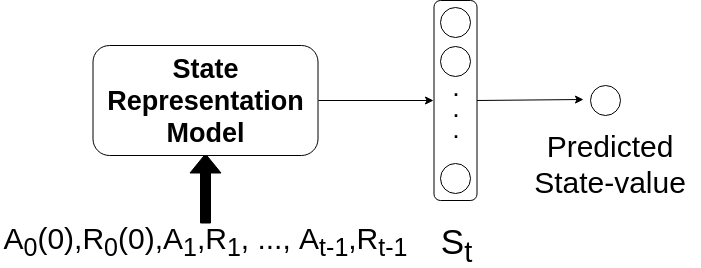

The diagram above was exported from draw.io. Its source (the exported page's mxGraphModel, read from the mxfile embedded in the PNG):
<mxGraphModel dx="1750" dy="512" grid="1" gridSize="10" guides="1" tooltips="1" connect="1" arrows="1" fold="1" page="1" pageScale="1" pageWidth="850" pageHeight="1100" math="0" shadow="0">
  <root>
    <mxCell id="0" />
    <mxCell id="1" parent="0" />
    <mxCell id="h5dv3pfC217P09hdyg8s-1" value="&lt;font style=&quot;font-size: 30px&quot;&gt;&lt;font style=&quot;font-size: 30px&quot;&gt;A&lt;sub&gt;0&lt;/sub&gt;(0),R&lt;sub&gt;0&lt;/sub&gt;(0),A&lt;sub&gt;1&lt;/sub&gt;,R&lt;sub&gt;1&lt;/sub&gt;, ..., A&lt;/font&gt;&lt;font style=&quot;font-size: 30px&quot;&gt;&lt;sub&gt;t-1&lt;/sub&gt;,R&lt;sub&gt;t-1&lt;/sub&gt;&lt;/font&gt;&lt;/font&gt;" style="text;html=1;strokeColor=none;fillColor=none;align=center;verticalAlign=middle;whiteSpace=wrap;rounded=0;" vertex="1" parent="1">
      <mxGeometry x="-850" y="403" width="410" height="30" as="geometry" />
    </mxCell>
    <mxCell id="h5dv3pfC217P09hdyg8s-2" value="&lt;font style=&quot;font-size: 35px&quot;&gt;S&lt;sub&gt;t&lt;/sub&gt;&lt;/font&gt;" style="text;html=1;strokeColor=none;fillColor=none;align=center;verticalAlign=middle;whiteSpace=wrap;rounded=0;" vertex="1" parent="1">
      <mxGeometry x="-424.5" y="398" width="60" height="47" as="geometry" />
    </mxCell>
    <mxCell id="h5dv3pfC217P09hdyg8s-4" value="" style="shape=flexArrow;endArrow=classic;html=1;exitX=0.5;exitY=0;exitDx=0;exitDy=0;fillColor=#000000;" edge="1" parent="1">
      <mxGeometry width="50" height="50" relative="1" as="geometry">
        <mxPoint x="-645" y="401" as="sourcePoint" />
        <mxPoint x="-645" y="331" as="targetPoint" />
      </mxGeometry>
    </mxCell>
    <mxCell id="h5dv3pfC217P09hdyg8s-5" value="&lt;font style=&quot;font-size: 27px&quot;&gt;&lt;b&gt;State Representation Model&lt;/b&gt;&lt;/font&gt;" style="rounded=1;whiteSpace=wrap;html=1;" vertex="1" parent="1">
      <mxGeometry x="-757.5" y="223" width="225" height="110" as="geometry" />
    </mxCell>
    <mxCell id="h5dv3pfC217P09hdyg8s-19" value="&lt;span style=&quot;font-size: 30px&quot;&gt;Predicted State-value&lt;/span&gt;" style="text;html=1;strokeColor=none;fillColor=none;align=center;verticalAlign=middle;whiteSpace=wrap;rounded=0;" vertex="1" parent="1">
      <mxGeometry x="-330" y="320" width="180" height="42" as="geometry" />
    </mxCell>
    <mxCell id="h5dv3pfC217P09hdyg8s-35" value="" style="endArrow=classic;html=1;fillColor=#000000;exitX=1;exitY=0.5;exitDx=0;exitDy=0;entryX=0.5;entryY=1;entryDx=0;entryDy=0;" edge="1" parent="1" source="h5dv3pfC217P09hdyg8s-5">
      <mxGeometry width="50" height="50" relative="1" as="geometry">
        <mxPoint x="-840" y="520" as="sourcePoint" />
        <mxPoint x="-417" y="278" as="targetPoint" />
      </mxGeometry>
    </mxCell>
    <mxCell id="h5dv3pfC217P09hdyg8s-36" value="" style="endArrow=classic;html=1;fillColor=#000000;exitX=0.5;exitY=0;exitDx=0;exitDy=0;entryX=-0.038;entryY=-0.184;entryDx=0;entryDy=0;entryPerimeter=0;" edge="1" parent="1">
      <mxGeometry width="50" height="50" relative="1" as="geometry">
        <mxPoint x="-374" y="278" as="sourcePoint" />
        <mxPoint x="-267" y="277" as="targetPoint" />
      </mxGeometry>
    </mxCell>
    <mxCell id="h5dv3pfC217P09hdyg8s-42" value="" style="rounded=1;whiteSpace=wrap;html=1;direction=south;" vertex="1" parent="1">
      <mxGeometry x="-416.5" y="178" width="43" height="200" as="geometry" />
    </mxCell>
    <mxCell id="h5dv3pfC217P09hdyg8s-43" value="" style="ellipse;whiteSpace=wrap;html=1;aspect=fixed;" vertex="1" parent="1">
      <mxGeometry x="-410" y="185" width="30" height="30" as="geometry" />
    </mxCell>
    <mxCell id="h5dv3pfC217P09hdyg8s-44" value="" style="ellipse;whiteSpace=wrap;html=1;aspect=fixed;" vertex="1" parent="1">
      <mxGeometry x="-410" y="224" width="30" height="30" as="geometry" />
    </mxCell>
    <mxCell id="h5dv3pfC217P09hdyg8s-45" value="" style="ellipse;whiteSpace=wrap;html=1;aspect=fixed;" vertex="1" parent="1">
      <mxGeometry x="-410" y="341" width="30" height="30" as="geometry" />
    </mxCell>
    <mxCell id="h5dv3pfC217P09hdyg8s-46" value="&lt;font style=&quot;font-size: 18px&quot;&gt;&lt;b&gt;.&lt;br&gt;.&lt;br&gt;.&lt;/b&gt;&lt;/font&gt;&lt;br&gt;" style="text;html=1;strokeColor=none;fillColor=none;align=center;verticalAlign=middle;whiteSpace=wrap;rounded=0;" vertex="1" parent="1">
      <mxGeometry x="-414.5" y="281" width="40" height="17" as="geometry" />
    </mxCell>
    <mxCell id="h5dv3pfC217P09hdyg8s-52" value="" style="ellipse;whiteSpace=wrap;html=1;aspect=fixed;" vertex="1" parent="1">
      <mxGeometry x="-260.5" y="263" width="30" height="30" as="geometry" />
    </mxCell>
  </root>
</mxGraphModel>